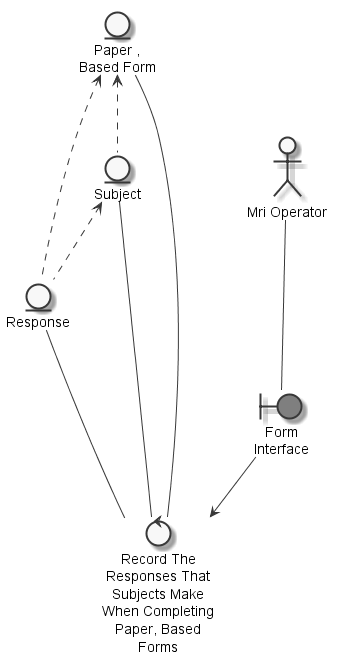

The diagram above was rendered by PlantUML. Its source (embedded in the PNG):
@startuml
	skinparam defaultTextAlignment center
	skinparam monochrome true

	entity "Response" as thingresponse
	entity "Paper ,\nBased Form" as thingpaperbasedform
	entity "Subject" as thingsubject
	actor "Mri Operator" as actormrioperator
	boundary "Form\nInterface" as thingforminterface #grey
	control "Record The\nResponses That\nSubjects Make\nWhen Completing\nPaper, Based\nForms" as controlrecordresponse

	thingsubject <.. thingresponse
	thingpaperbasedform <.. thingresponse
	thingpaperbasedform <.. thingsubject
	actormrioperator --- thingforminterface
	thingresponse --- controlrecordresponse
	thingsubject --- controlrecordresponse
	thingpaperbasedform --- controlrecordresponse
	thingforminterface --> controlrecordresponse

@enduml